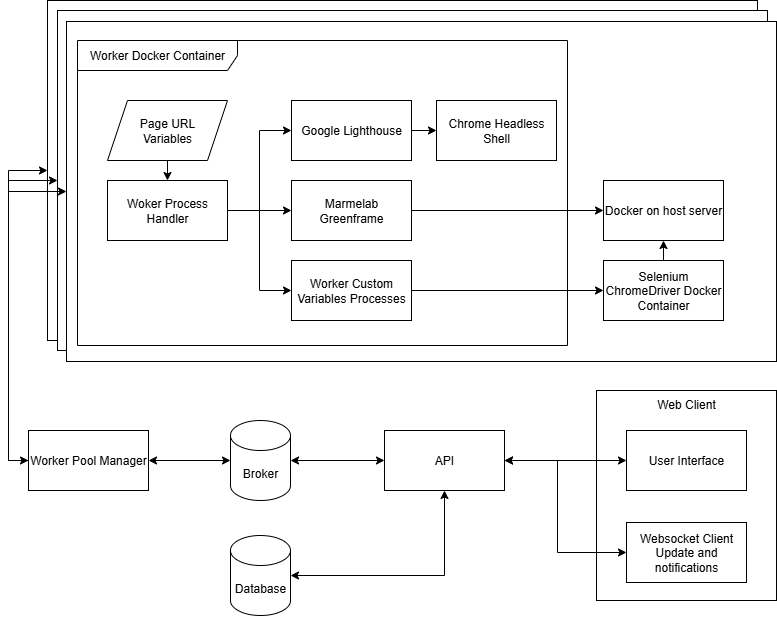

The diagram above was exported from draw.io. Its source (the exported page's mxGraphModel, read from the mxfile embedded in the PNG):
<mxGraphModel dx="1668" dy="955" grid="1" gridSize="10" guides="1" tooltips="1" connect="1" arrows="1" fold="1" page="1" pageScale="1" pageWidth="827" pageHeight="1169" math="0" shadow="0">
  <root>
    <mxCell id="0" />
    <mxCell id="1" parent="0" />
    <mxCell id="2" style="edgeStyle=orthogonalEdgeStyle;rounded=0;orthogonalLoop=1;jettySize=auto;html=1;exitX=0;exitY=0.5;exitDx=0;exitDy=0;entryX=0;entryY=0.5;entryDx=0;entryDy=0;" edge="1" source="9" target="3" parent="1">
      <mxGeometry relative="1" as="geometry">
        <mxPoint x="1080" y="160" as="targetPoint" />
      </mxGeometry>
    </mxCell>
    <mxCell id="3" value="" style="rounded=0;whiteSpace=wrap;html=1;" vertex="1" parent="1">
      <mxGeometry x="1140" y="10" width="710" height="340" as="geometry" />
    </mxCell>
    <mxCell id="4" value="" style="rounded=0;whiteSpace=wrap;html=1;" vertex="1" parent="1">
      <mxGeometry x="1150" y="20" width="710" height="340" as="geometry" />
    </mxCell>
    <mxCell id="5" value="" style="rounded=0;whiteSpace=wrap;html=1;" vertex="1" parent="1">
      <mxGeometry x="1159" y="31" width="710" height="340" as="geometry" />
    </mxCell>
    <mxCell id="6" style="edgeStyle=orthogonalEdgeStyle;rounded=0;orthogonalLoop=1;jettySize=auto;html=1;exitX=0;exitY=0.5;exitDx=0;exitDy=0;exitPerimeter=0;entryX=1;entryY=0.5;entryDx=0;entryDy=0;startArrow=classic;startFill=1;" edge="1" source="7" target="9" parent="1">
      <mxGeometry relative="1" as="geometry" />
    </mxCell>
    <mxCell id="7" value="Broker" style="shape=cylinder3;whiteSpace=wrap;html=1;boundedLbl=1;backgroundOutline=1;size=15;" vertex="1" parent="1">
      <mxGeometry x="1323" y="430" width="60" height="80" as="geometry" />
    </mxCell>
    <mxCell id="8" style="edgeStyle=orthogonalEdgeStyle;rounded=0;orthogonalLoop=1;jettySize=auto;html=1;exitX=0;exitY=0.5;exitDx=0;exitDy=0;entryX=0;entryY=0.5;entryDx=0;entryDy=0;" edge="1" source="9" target="5" parent="1">
      <mxGeometry relative="1" as="geometry">
        <mxPoint x="1030" y="290" as="targetPoint" />
      </mxGeometry>
    </mxCell>
    <mxCell id="9" value="Worker Pool Manager" style="rounded=0;whiteSpace=wrap;html=1;" vertex="1" parent="1">
      <mxGeometry x="1121" y="440" width="120" height="60" as="geometry" />
    </mxCell>
    <mxCell id="10" value="Worker Docker Container" style="shape=umlFrame;whiteSpace=wrap;html=1;pointerEvents=0;recursiveResize=0;container=1;collapsible=0;width=160;" vertex="1" parent="1">
      <mxGeometry x="1170" y="50" width="490" height="305" as="geometry" />
    </mxCell>
    <mxCell id="11" value="Google Lighthouse" style="rounded=0;whiteSpace=wrap;html=1;" vertex="1" parent="10">
      <mxGeometry x="214" y="60" width="120" height="60" as="geometry" />
    </mxCell>
    <mxCell id="12" value="Page URL&lt;div&gt;Variables&lt;/div&gt;" style="shape=parallelogram;perimeter=parallelogramPerimeter;whiteSpace=wrap;html=1;fixedSize=1;" vertex="1" parent="10">
      <mxGeometry x="30" y="60" width="120" height="60" as="geometry" />
    </mxCell>
    <mxCell id="13" style="edgeStyle=orthogonalEdgeStyle;rounded=0;orthogonalLoop=1;jettySize=auto;html=1;exitX=0.5;exitY=0;exitDx=0;exitDy=0;entryX=0.5;entryY=1;entryDx=0;entryDy=0;" edge="1" source="14" target="21" parent="1">
      <mxGeometry relative="1" as="geometry" />
    </mxCell>
    <mxCell id="14" value="Selenium ChromeDriver Docker Container" style="rounded=0;whiteSpace=wrap;html=1;" vertex="1" parent="1">
      <mxGeometry x="1696" y="270" width="120" height="60" as="geometry" />
    </mxCell>
    <mxCell id="15" style="edgeStyle=orthogonalEdgeStyle;rounded=0;orthogonalLoop=1;jettySize=auto;html=1;exitX=1;exitY=0.5;exitDx=0;exitDy=0;entryX=0;entryY=0.5;entryDx=0;entryDy=0;" edge="1" source="16" target="21" parent="1">
      <mxGeometry relative="1" as="geometry" />
    </mxCell>
    <mxCell id="16" value="Marmelab Greenframe" style="rounded=0;whiteSpace=wrap;html=1;" vertex="1" parent="1">
      <mxGeometry x="1384" y="190" width="120" height="60" as="geometry" />
    </mxCell>
    <mxCell id="17" style="edgeStyle=orthogonalEdgeStyle;rounded=0;orthogonalLoop=1;jettySize=auto;html=1;exitX=1;exitY=0.5;exitDx=0;exitDy=0;entryX=0;entryY=0.5;entryDx=0;entryDy=0;" edge="1" source="20" target="16" parent="1">
      <mxGeometry relative="1" as="geometry" />
    </mxCell>
    <mxCell id="18" style="edgeStyle=orthogonalEdgeStyle;rounded=0;orthogonalLoop=1;jettySize=auto;html=1;exitX=1;exitY=0.5;exitDx=0;exitDy=0;entryX=0;entryY=0.5;entryDx=0;entryDy=0;" edge="1" source="20" target="11" parent="1">
      <mxGeometry relative="1" as="geometry" />
    </mxCell>
    <mxCell id="19" style="edgeStyle=orthogonalEdgeStyle;rounded=0;orthogonalLoop=1;jettySize=auto;html=1;entryX=0;entryY=0.5;entryDx=0;entryDy=0;" edge="1" source="20" target="25" parent="1">
      <mxGeometry relative="1" as="geometry" />
    </mxCell>
    <mxCell id="20" value="Woker Process Handler" style="rounded=0;whiteSpace=wrap;html=1;" vertex="1" parent="1">
      <mxGeometry x="1200" y="190" width="120" height="60" as="geometry" />
    </mxCell>
    <mxCell id="21" value="Docker on host server" style="rounded=0;whiteSpace=wrap;html=1;" vertex="1" parent="1">
      <mxGeometry x="1696" y="190" width="120" height="60" as="geometry" />
    </mxCell>
    <mxCell id="22" value="Chrome Headless Shell" style="rounded=0;whiteSpace=wrap;html=1;" vertex="1" parent="1">
      <mxGeometry x="1529" y="110" width="120" height="60" as="geometry" />
    </mxCell>
    <mxCell id="23" style="edgeStyle=orthogonalEdgeStyle;rounded=0;orthogonalLoop=1;jettySize=auto;html=1;exitX=1;exitY=0.5;exitDx=0;exitDy=0;" edge="1" source="11" target="22" parent="1">
      <mxGeometry relative="1" as="geometry" />
    </mxCell>
    <mxCell id="24" style="edgeStyle=orthogonalEdgeStyle;rounded=0;orthogonalLoop=1;jettySize=auto;html=1;exitX=1;exitY=0.5;exitDx=0;exitDy=0;entryX=0;entryY=0.5;entryDx=0;entryDy=0;" edge="1" source="25" target="14" parent="1">
      <mxGeometry relative="1" as="geometry" />
    </mxCell>
    <mxCell id="25" value="Worker Custom Variables Processes" style="rounded=0;whiteSpace=wrap;html=1;" vertex="1" parent="1">
      <mxGeometry x="1384" y="270" width="120" height="60" as="geometry" />
    </mxCell>
    <mxCell id="26" style="edgeStyle=orthogonalEdgeStyle;rounded=0;orthogonalLoop=1;jettySize=auto;html=1;exitX=0.5;exitY=1;exitDx=0;exitDy=0;entryX=0.5;entryY=0;entryDx=0;entryDy=0;" edge="1" source="12" target="20" parent="1">
      <mxGeometry relative="1" as="geometry" />
    </mxCell>
    <mxCell id="27" style="edgeStyle=orthogonalEdgeStyle;rounded=0;orthogonalLoop=1;jettySize=auto;html=1;exitX=0;exitY=0.5;exitDx=0;exitDy=0;entryX=0;entryY=0.5;entryDx=0;entryDy=0;startArrow=classic;startFill=1;" edge="1" source="9" target="4" parent="1">
      <mxGeometry relative="1" as="geometry" />
    </mxCell>
    <mxCell id="28" value="API" style="rounded=0;whiteSpace=wrap;html=1;" vertex="1" parent="1">
      <mxGeometry x="1477" y="440" width="120" height="60" as="geometry" />
    </mxCell>
    <mxCell id="29" value="Database" style="shape=cylinder3;whiteSpace=wrap;html=1;boundedLbl=1;backgroundOutline=1;size=15;" vertex="1" parent="1">
      <mxGeometry x="1323" y="545" width="60" height="80" as="geometry" />
    </mxCell>
    <mxCell id="30" style="edgeStyle=orthogonalEdgeStyle;rounded=0;orthogonalLoop=1;jettySize=auto;html=1;entryX=1;entryY=0.5;entryDx=0;entryDy=0;entryPerimeter=0;startArrow=classic;startFill=1;" edge="1" source="28" target="7" parent="1">
      <mxGeometry relative="1" as="geometry" />
    </mxCell>
    <mxCell id="31" style="edgeStyle=orthogonalEdgeStyle;rounded=0;orthogonalLoop=1;jettySize=auto;html=1;exitX=0.5;exitY=1;exitDx=0;exitDy=0;entryX=1;entryY=0.5;entryDx=0;entryDy=0;entryPerimeter=0;startArrow=classic;startFill=1;" edge="1" source="28" target="29" parent="1">
      <mxGeometry relative="1" as="geometry" />
    </mxCell>
    <mxCell id="32" value="Web Client" style="rounded=0;whiteSpace=wrap;html=1;align=center;verticalAlign=top;" vertex="1" parent="1">
      <mxGeometry x="1689" y="400" width="180" height="210" as="geometry" />
    </mxCell>
    <mxCell id="33" style="edgeStyle=orthogonalEdgeStyle;rounded=0;orthogonalLoop=1;jettySize=auto;html=1;exitX=0;exitY=0.5;exitDx=0;exitDy=0;entryX=1;entryY=0.5;entryDx=0;entryDy=0;startArrow=classic;startFill=1;" edge="1" source="34" target="28" parent="1">
      <mxGeometry relative="1" as="geometry">
        <Array as="points">
          <mxPoint x="1650" y="562" />
          <mxPoint x="1650" y="470" />
        </Array>
      </mxGeometry>
    </mxCell>
    <mxCell id="34" value="Websocket Client&lt;div&gt;Update and notifications&lt;/div&gt;" style="rounded=0;whiteSpace=wrap;html=1;" vertex="1" parent="1">
      <mxGeometry x="1719" y="532" width="120" height="60" as="geometry" />
    </mxCell>
    <mxCell id="35" style="edgeStyle=orthogonalEdgeStyle;rounded=0;orthogonalLoop=1;jettySize=auto;html=1;exitX=0;exitY=0.5;exitDx=0;exitDy=0;entryX=1;entryY=0.5;entryDx=0;entryDy=0;startArrow=classic;startFill=1;" edge="1" source="36" target="28" parent="1">
      <mxGeometry relative="1" as="geometry" />
    </mxCell>
    <mxCell id="36" value="User Interface" style="rounded=0;whiteSpace=wrap;html=1;" vertex="1" parent="1">
      <mxGeometry x="1719" y="440" width="120" height="60" as="geometry" />
    </mxCell>
  </root>
</mxGraphModel>